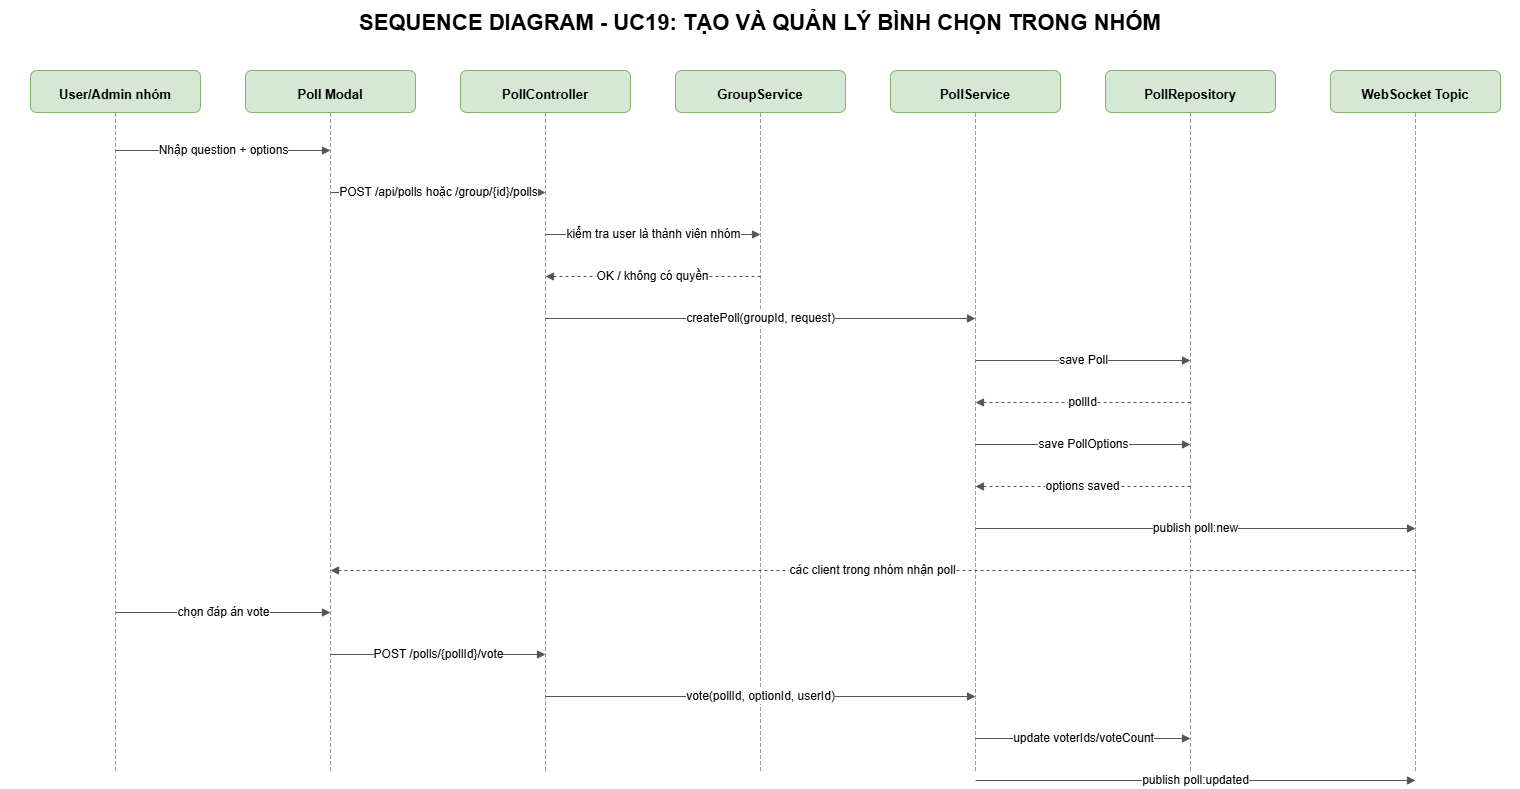

The diagram above was exported from draw.io. Its source (the exported page's mxGraphModel, read from the mxfile embedded in the PNG):
<mxGraphModel dx="1683" dy="920" grid="1" gridSize="10" guides="1" tooltips="1" connect="1" arrows="1" fold="1" page="1" pageScale="1" pageWidth="1600" pageHeight="940" math="0" shadow="0">
  <root>
    <mxCell id="0" />
    <mxCell id="1" parent="0" />
    <mxCell id="id2" parent="1" style="rounded=0;whiteSpace=wrap;html=1;fillColor=none;strokeColor=none;fontSize=22;align=center;verticalAlign=middle;spacing=8;spacingTop=6;spacingLeft=8;spacingRight=8;fontStyle=1;" value="SEQUENCE DIAGRAM - UC19: TẠO VÀ QUẢN LÝ BÌNH CHỌN TRONG NHÓM" vertex="1">
      <mxGeometry height="40" width="1520" x="40" y="20" as="geometry" />
    </mxCell>
    <mxCell id="id3" parent="1" style="rounded=1;whiteSpace=wrap;html=1;fillColor=#d5e8d4;strokeColor=#82b366;fontSize=13;align=center;verticalAlign=middle;spacing=8;spacingTop=6;spacingLeft=8;spacingRight=8;fontStyle=1;" value="User/Admin nhóm" vertex="1">
      <mxGeometry height="42" width="170" x="70" y="90" as="geometry" />
    </mxCell>
    <mxCell id="id4" parent="1" style="shape=partialRectangle;whiteSpace=wrap;html=1;top=0;bottom=0;right=0;fillColor=none;strokeColor=#999999;dashed=1;" value="" vertex="1">
      <mxGeometry height="658" width="1" x="155" y="132" as="geometry" />
    </mxCell>
    <mxCell id="id5" parent="1" style="rounded=1;whiteSpace=wrap;html=1;fillColor=#d5e8d4;strokeColor=#82b366;fontSize=13;align=center;verticalAlign=middle;spacing=8;spacingTop=6;spacingLeft=8;spacingRight=8;fontStyle=1;" value="Poll Modal" vertex="1">
      <mxGeometry height="42" width="170" x="285" y="90" as="geometry" />
    </mxCell>
    <mxCell id="id6" parent="1" style="shape=partialRectangle;whiteSpace=wrap;html=1;top=0;bottom=0;right=0;fillColor=none;strokeColor=#999999;dashed=1;" value="" vertex="1">
      <mxGeometry height="658" width="1" x="370" y="132" as="geometry" />
    </mxCell>
    <mxCell id="id7" parent="1" style="rounded=1;whiteSpace=wrap;html=1;fillColor=#d5e8d4;strokeColor=#82b366;fontSize=13;align=center;verticalAlign=middle;spacing=8;spacingTop=6;spacingLeft=8;spacingRight=8;fontStyle=1;" value="PollController" vertex="1">
      <mxGeometry height="42" width="170" x="500" y="90" as="geometry" />
    </mxCell>
    <mxCell id="id8" parent="1" style="shape=partialRectangle;whiteSpace=wrap;html=1;top=0;bottom=0;right=0;fillColor=none;strokeColor=#999999;dashed=1;" value="" vertex="1">
      <mxGeometry height="658" width="1" x="585" y="132" as="geometry" />
    </mxCell>
    <mxCell id="id9" parent="1" style="rounded=1;whiteSpace=wrap;html=1;fillColor=#d5e8d4;strokeColor=#82b366;fontSize=13;align=center;verticalAlign=middle;spacing=8;spacingTop=6;spacingLeft=8;spacingRight=8;fontStyle=1;" value="GroupService" vertex="1">
      <mxGeometry height="42" width="170" x="715" y="90" as="geometry" />
    </mxCell>
    <mxCell id="id10" parent="1" style="shape=partialRectangle;whiteSpace=wrap;html=1;top=0;bottom=0;right=0;fillColor=none;strokeColor=#999999;dashed=1;" value="" vertex="1">
      <mxGeometry height="658" width="1" x="800" y="132" as="geometry" />
    </mxCell>
    <mxCell id="id11" parent="1" style="rounded=1;whiteSpace=wrap;html=1;fillColor=#d5e8d4;strokeColor=#82b366;fontSize=13;align=center;verticalAlign=middle;spacing=8;spacingTop=6;spacingLeft=8;spacingRight=8;fontStyle=1;" value="PollService" vertex="1">
      <mxGeometry height="42" width="170" x="930" y="90" as="geometry" />
    </mxCell>
    <mxCell id="id12" parent="1" style="shape=partialRectangle;whiteSpace=wrap;html=1;top=0;bottom=0;right=0;fillColor=none;strokeColor=#999999;dashed=1;" value="" vertex="1">
      <mxGeometry height="658" width="1" x="1015" y="132" as="geometry" />
    </mxCell>
    <mxCell id="id13" parent="1" style="rounded=1;whiteSpace=wrap;html=1;fillColor=#d5e8d4;strokeColor=#82b366;fontSize=13;align=center;verticalAlign=middle;spacing=8;spacingTop=6;spacingLeft=8;spacingRight=8;fontStyle=1;" value="PollRepository" vertex="1">
      <mxGeometry height="42" width="170" x="1145" y="90" as="geometry" />
    </mxCell>
    <mxCell id="id14" parent="1" style="shape=partialRectangle;whiteSpace=wrap;html=1;top=0;bottom=0;right=0;fillColor=none;strokeColor=#999999;dashed=1;" value="" vertex="1">
      <mxGeometry height="658" width="1" x="1230" y="132" as="geometry" />
    </mxCell>
    <mxCell id="id15" parent="1" style="rounded=1;whiteSpace=wrap;html=1;fillColor=#d5e8d4;strokeColor=#82b366;fontSize=13;align=center;verticalAlign=middle;spacing=8;spacingTop=6;spacingLeft=8;spacingRight=8;fontStyle=1;" value="WebSocket Topic" vertex="1">
      <mxGeometry height="42" width="170" x="1370" y="90" as="geometry" />
    </mxCell>
    <mxCell id="id16" parent="1" style="shape=partialRectangle;whiteSpace=wrap;html=1;top=0;bottom=0;right=0;fillColor=none;strokeColor=#999999;dashed=1;" value="" vertex="1">
      <mxGeometry height="658" width="1" x="1455" y="132" as="geometry" />
    </mxCell>
    <mxCell id="id17" edge="1" parent="1" style="endArrow=block;html=1;rounded=0;strokeColor=#555555;fontSize=12;" value="Nhập question + options">
      <mxGeometry relative="1" as="geometry">
        <mxPoint x="155" y="170" as="sourcePoint" />
        <mxPoint x="370" y="170" as="targetPoint" />
      </mxGeometry>
    </mxCell>
    <mxCell id="id18" edge="1" parent="1" style="endArrow=block;html=1;rounded=0;strokeColor=#555555;fontSize=12;" value="POST /api/polls hoặc /group/{id}/polls">
      <mxGeometry relative="1" as="geometry">
        <mxPoint x="370" y="212" as="sourcePoint" />
        <mxPoint x="585" y="212" as="targetPoint" />
      </mxGeometry>
    </mxCell>
    <mxCell id="id19" edge="1" parent="1" style="endArrow=block;html=1;rounded=0;strokeColor=#555555;fontSize=12;" value="kiểm tra user là thành viên nhóm">
      <mxGeometry relative="1" as="geometry">
        <mxPoint x="585" y="254" as="sourcePoint" />
        <mxPoint x="800" y="254" as="targetPoint" />
      </mxGeometry>
    </mxCell>
    <mxCell id="id20" edge="1" parent="1" style="endArrow=block;html=1;rounded=0;strokeColor=#555555;fontSize=12;dashed=1;" value="OK / không có quyền">
      <mxGeometry relative="1" as="geometry">
        <mxPoint x="800" y="296" as="sourcePoint" />
        <mxPoint x="585" y="296" as="targetPoint" />
      </mxGeometry>
    </mxCell>
    <mxCell id="id21" edge="1" parent="1" style="endArrow=block;html=1;rounded=0;strokeColor=#555555;fontSize=12;" value="createPoll(groupId, request)">
      <mxGeometry relative="1" as="geometry">
        <mxPoint x="585" y="338" as="sourcePoint" />
        <mxPoint x="1015" y="338" as="targetPoint" />
      </mxGeometry>
    </mxCell>
    <mxCell id="id22" edge="1" parent="1" style="endArrow=block;html=1;rounded=0;strokeColor=#555555;fontSize=12;" value="save Poll">
      <mxGeometry relative="1" as="geometry">
        <mxPoint x="1015" y="380" as="sourcePoint" />
        <mxPoint x="1230" y="380" as="targetPoint" />
      </mxGeometry>
    </mxCell>
    <mxCell id="id23" edge="1" parent="1" style="endArrow=block;html=1;rounded=0;strokeColor=#555555;fontSize=12;dashed=1;" value="pollId">
      <mxGeometry relative="1" as="geometry">
        <mxPoint x="1230" y="422" as="sourcePoint" />
        <mxPoint x="1015" y="422" as="targetPoint" />
      </mxGeometry>
    </mxCell>
    <mxCell id="id24" edge="1" parent="1" style="endArrow=block;html=1;rounded=0;strokeColor=#555555;fontSize=12;" value="save PollOptions">
      <mxGeometry relative="1" as="geometry">
        <mxPoint x="1015" y="464" as="sourcePoint" />
        <mxPoint x="1230" y="464" as="targetPoint" />
      </mxGeometry>
    </mxCell>
    <mxCell id="id25" edge="1" parent="1" style="endArrow=block;html=1;rounded=0;strokeColor=#555555;fontSize=12;dashed=1;" value="options saved">
      <mxGeometry relative="1" as="geometry">
        <mxPoint x="1230" y="506" as="sourcePoint" />
        <mxPoint x="1015" y="506" as="targetPoint" />
      </mxGeometry>
    </mxCell>
    <mxCell id="id26" edge="1" parent="1" style="endArrow=block;html=1;rounded=0;strokeColor=#555555;fontSize=12;" value="publish poll:new">
      <mxGeometry relative="1" as="geometry">
        <mxPoint x="1015" y="548" as="sourcePoint" />
        <mxPoint x="1455" y="548" as="targetPoint" />
      </mxGeometry>
    </mxCell>
    <mxCell id="id27" edge="1" parent="1" style="endArrow=block;html=1;rounded=0;strokeColor=#555555;fontSize=12;dashed=1;" value="các client trong nhóm nhận poll">
      <mxGeometry relative="1" as="geometry">
        <mxPoint x="1455" y="590" as="sourcePoint" />
        <mxPoint x="370" y="590" as="targetPoint" />
      </mxGeometry>
    </mxCell>
    <mxCell id="id28" edge="1" parent="1" style="endArrow=block;html=1;rounded=0;strokeColor=#555555;fontSize=12;" value="chọn đáp án vote">
      <mxGeometry relative="1" as="geometry">
        <mxPoint x="155" y="632" as="sourcePoint" />
        <mxPoint x="370" y="632" as="targetPoint" />
      </mxGeometry>
    </mxCell>
    <mxCell id="id29" edge="1" parent="1" style="endArrow=block;html=1;rounded=0;strokeColor=#555555;fontSize=12;" value="POST /polls/{pollId}/vote">
      <mxGeometry relative="1" as="geometry">
        <mxPoint x="370" y="674" as="sourcePoint" />
        <mxPoint x="585" y="674" as="targetPoint" />
      </mxGeometry>
    </mxCell>
    <mxCell id="id30" edge="1" parent="1" style="endArrow=block;html=1;rounded=0;strokeColor=#555555;fontSize=12;" value="vote(pollId, optionId, userId)">
      <mxGeometry relative="1" as="geometry">
        <mxPoint x="585" y="716" as="sourcePoint" />
        <mxPoint x="1015" y="716" as="targetPoint" />
      </mxGeometry>
    </mxCell>
    <mxCell id="id31" edge="1" parent="1" style="endArrow=block;html=1;rounded=0;strokeColor=#555555;fontSize=12;" value="update voterIds/voteCount">
      <mxGeometry relative="1" as="geometry">
        <mxPoint x="1015" y="758" as="sourcePoint" />
        <mxPoint x="1230" y="758" as="targetPoint" />
      </mxGeometry>
    </mxCell>
    <mxCell id="id32" edge="1" parent="1" style="endArrow=block;html=1;rounded=0;strokeColor=#555555;fontSize=12;" value="publish poll:updated">
      <mxGeometry relative="1" as="geometry">
        <mxPoint x="1015" y="800" as="sourcePoint" />
        <mxPoint x="1455" y="800" as="targetPoint" />
      </mxGeometry>
    </mxCell>
  </root>
</mxGraphModel>